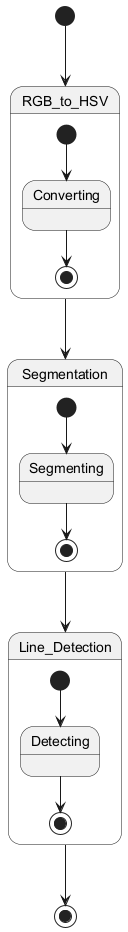

The diagram above was rendered by PlantUML. Its source (embedded in the PNG):
@startuml
[*] --> RGB_to_HSV

state RGB_to_HSV {
  [*] --> Converting
  Converting --> [*]
}

RGB_to_HSV --> Segmentation

state Segmentation {
  [*] --> Segmenting
  Segmenting --> [*]
}

Segmentation --> Line_Detection

state Line_Detection {
  [*] --> Detecting
  Detecting --> [*]
}

Line_Detection --> [*]
@enduml